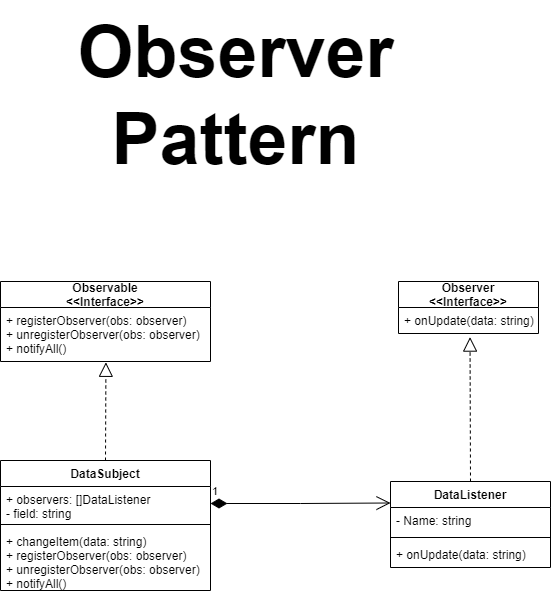

The diagram above was exported from draw.io. Its source (the exported page's mxGraphModel, read from the mxfile embedded in the PNG):
<mxGraphModel dx="1290" dy="491" grid="1" gridSize="10" guides="1" tooltips="1" connect="1" arrows="1" fold="1" page="1" pageScale="1" pageWidth="850" pageHeight="1100" math="0" shadow="0">
  <root>
    <mxCell id="0" />
    <mxCell id="1" parent="0" />
    <mxCell id="2rcItI6Vy0Mo_rQCgqJO-1" value="&lt;span style=&quot;font-size: 72px;&quot;&gt;&lt;b&gt;Observer&lt;br&gt;Pattern&lt;br&gt;&lt;/b&gt;&lt;/span&gt;" style="text;html=1;align=center;verticalAlign=middle;resizable=0;points=[];autosize=1;strokeColor=none;fillColor=none;" parent="1" vertex="1">
      <mxGeometry x="255" width="340" height="190" as="geometry" />
    </mxCell>
    <mxCell id="2EYy9Yp81QFL7PeP8UHe-1" value="Observable&#10;&lt;&lt;Interface&gt;&gt;" style="swimlane;fontStyle=1;childLayout=stackLayout;horizontal=1;startSize=26;fillColor=none;horizontalStack=0;resizeParent=1;resizeParentMax=0;resizeLast=0;collapsible=1;marginBottom=0;" parent="1" vertex="1">
      <mxGeometry x="190" y="281" width="210" height="80" as="geometry" />
    </mxCell>
    <mxCell id="2EYy9Yp81QFL7PeP8UHe-2" value="+ registerObserver(obs: observer)&#10;+ unregisterObserver(obs: observer)&#10;+ notifyAll()" style="text;strokeColor=none;fillColor=none;align=left;verticalAlign=top;spacingLeft=4;spacingRight=4;overflow=hidden;rotatable=0;points=[[0,0.5],[1,0.5]];portConstraint=eastwest;" parent="2EYy9Yp81QFL7PeP8UHe-1" vertex="1">
      <mxGeometry y="26" width="210" height="54" as="geometry" />
    </mxCell>
    <mxCell id="2EYy9Yp81QFL7PeP8UHe-5" value="Observer&#10;&lt;&lt;Interface&gt;&gt;" style="swimlane;fontStyle=1;childLayout=stackLayout;horizontal=1;startSize=26;fillColor=none;horizontalStack=0;resizeParent=1;resizeParentMax=0;resizeLast=0;collapsible=1;marginBottom=0;" parent="1" vertex="1">
      <mxGeometry x="588" y="281" width="140" height="52" as="geometry" />
    </mxCell>
    <mxCell id="2EYy9Yp81QFL7PeP8UHe-6" value="+ onUpdate(data: string)" style="text;strokeColor=none;fillColor=none;align=left;verticalAlign=top;spacingLeft=4;spacingRight=4;overflow=hidden;rotatable=0;points=[[0,0.5],[1,0.5]];portConstraint=eastwest;" parent="2EYy9Yp81QFL7PeP8UHe-5" vertex="1">
      <mxGeometry y="26" width="140" height="26" as="geometry" />
    </mxCell>
    <mxCell id="2EYy9Yp81QFL7PeP8UHe-9" value="DataSubject" style="swimlane;fontStyle=1;align=center;verticalAlign=top;childLayout=stackLayout;horizontal=1;startSize=26;horizontalStack=0;resizeParent=1;resizeParentMax=0;resizeLast=0;collapsible=1;marginBottom=0;" parent="1" vertex="1">
      <mxGeometry x="190" y="460" width="210" height="130" as="geometry" />
    </mxCell>
    <mxCell id="2EYy9Yp81QFL7PeP8UHe-10" value="+ observers: []DataListener&#10;- field: string" style="text;strokeColor=none;fillColor=none;align=left;verticalAlign=top;spacingLeft=4;spacingRight=4;overflow=hidden;rotatable=0;points=[[0,0.5],[1,0.5]];portConstraint=eastwest;" parent="2EYy9Yp81QFL7PeP8UHe-9" vertex="1">
      <mxGeometry y="26" width="210" height="34" as="geometry" />
    </mxCell>
    <mxCell id="2EYy9Yp81QFL7PeP8UHe-11" value="" style="line;strokeWidth=1;fillColor=none;align=left;verticalAlign=middle;spacingTop=-1;spacingLeft=3;spacingRight=3;rotatable=0;labelPosition=right;points=[];portConstraint=eastwest;strokeColor=inherit;" parent="2EYy9Yp81QFL7PeP8UHe-9" vertex="1">
      <mxGeometry y="60" width="210" height="8" as="geometry" />
    </mxCell>
    <mxCell id="2EYy9Yp81QFL7PeP8UHe-12" value="+ changeItem(data: string)&#10;+ registerObserver(obs: observer)&#10;+ unregisterObserver(obs: observer)&#10;+ notifyAll()" style="text;strokeColor=none;fillColor=none;align=left;verticalAlign=top;spacingLeft=4;spacingRight=4;overflow=hidden;rotatable=0;points=[[0,0.5],[1,0.5]];portConstraint=eastwest;" parent="2EYy9Yp81QFL7PeP8UHe-9" vertex="1">
      <mxGeometry y="68" width="210" height="62" as="geometry" />
    </mxCell>
    <mxCell id="2EYy9Yp81QFL7PeP8UHe-13" value="DataListener" style="swimlane;fontStyle=1;align=center;verticalAlign=top;childLayout=stackLayout;horizontal=1;startSize=26;horizontalStack=0;resizeParent=1;resizeParentMax=0;resizeLast=0;collapsible=1;marginBottom=0;" parent="1" vertex="1">
      <mxGeometry x="580" y="481" width="160" height="86" as="geometry" />
    </mxCell>
    <mxCell id="2EYy9Yp81QFL7PeP8UHe-14" value="- Name: string" style="text;strokeColor=none;fillColor=none;align=left;verticalAlign=top;spacingLeft=4;spacingRight=4;overflow=hidden;rotatable=0;points=[[0,0.5],[1,0.5]];portConstraint=eastwest;" parent="2EYy9Yp81QFL7PeP8UHe-13" vertex="1">
      <mxGeometry y="26" width="160" height="26" as="geometry" />
    </mxCell>
    <mxCell id="2EYy9Yp81QFL7PeP8UHe-15" value="" style="line;strokeWidth=1;fillColor=none;align=left;verticalAlign=middle;spacingTop=-1;spacingLeft=3;spacingRight=3;rotatable=0;labelPosition=right;points=[];portConstraint=eastwest;strokeColor=inherit;" parent="2EYy9Yp81QFL7PeP8UHe-13" vertex="1">
      <mxGeometry y="52" width="160" height="8" as="geometry" />
    </mxCell>
    <mxCell id="2EYy9Yp81QFL7PeP8UHe-16" value="+ onUpdate(data: string)" style="text;strokeColor=none;fillColor=none;align=left;verticalAlign=top;spacingLeft=4;spacingRight=4;overflow=hidden;rotatable=0;points=[[0,0.5],[1,0.5]];portConstraint=eastwest;" parent="2EYy9Yp81QFL7PeP8UHe-13" vertex="1">
      <mxGeometry y="60" width="160" height="26" as="geometry" />
    </mxCell>
    <mxCell id="2EYy9Yp81QFL7PeP8UHe-17" value="" style="endArrow=block;dashed=1;endFill=0;endSize=12;html=1;rounded=0;entryX=0.511;entryY=1.138;entryDx=0;entryDy=0;entryPerimeter=0;exitX=0.5;exitY=0;exitDx=0;exitDy=0;" parent="1" source="2EYy9Yp81QFL7PeP8UHe-13" target="2EYy9Yp81QFL7PeP8UHe-6" edge="1">
      <mxGeometry width="160" relative="1" as="geometry">
        <mxPoint x="340" y="460" as="sourcePoint" />
        <mxPoint x="500" y="460" as="targetPoint" />
      </mxGeometry>
    </mxCell>
    <mxCell id="2EYy9Yp81QFL7PeP8UHe-19" value="" style="endArrow=block;dashed=1;endFill=0;endSize=12;html=1;rounded=0;exitX=0.5;exitY=0;exitDx=0;exitDy=0;entryX=0.502;entryY=1.015;entryDx=0;entryDy=0;entryPerimeter=0;" parent="1" source="2EYy9Yp81QFL7PeP8UHe-9" target="2EYy9Yp81QFL7PeP8UHe-2" edge="1">
      <mxGeometry width="160" relative="1" as="geometry">
        <mxPoint x="340" y="460" as="sourcePoint" />
        <mxPoint x="300" y="370" as="targetPoint" />
      </mxGeometry>
    </mxCell>
    <mxCell id="2EYy9Yp81QFL7PeP8UHe-20" value="1" style="endArrow=open;html=1;endSize=12;startArrow=diamondThin;startSize=14;startFill=1;edgeStyle=orthogonalEdgeStyle;align=left;verticalAlign=bottom;rounded=0;entryX=0;entryY=0.25;entryDx=0;entryDy=0;exitX=1;exitY=0.5;exitDx=0;exitDy=0;" parent="1" source="2EYy9Yp81QFL7PeP8UHe-10" target="2EYy9Yp81QFL7PeP8UHe-13" edge="1">
      <mxGeometry x="-1" y="3" relative="1" as="geometry">
        <mxPoint x="340" y="460" as="sourcePoint" />
        <mxPoint x="500" y="460" as="targetPoint" />
      </mxGeometry>
    </mxCell>
  </root>
</mxGraphModel>